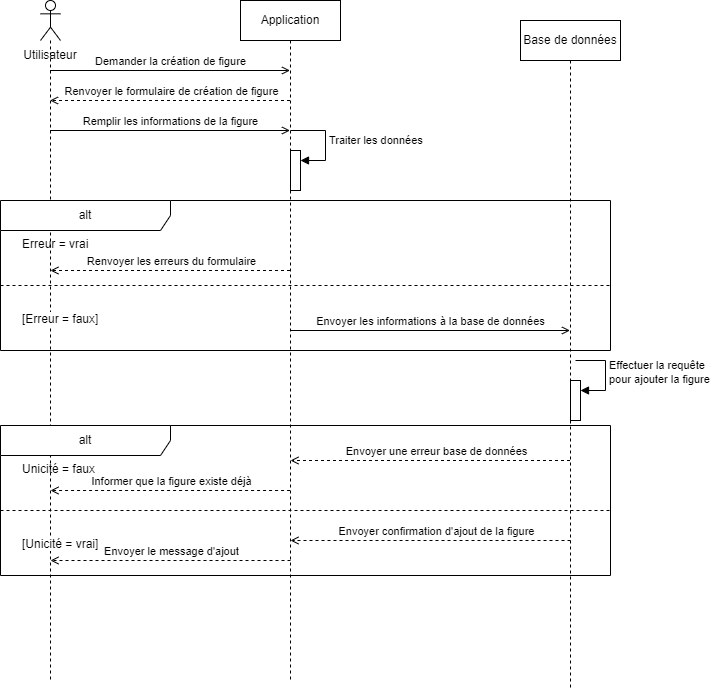

The diagram above was exported from draw.io. Its source (the exported page's mxGraphModel, read from the mxfile embedded in the PNG):
<mxGraphModel dx="1285" dy="866" grid="1" gridSize="10" guides="1" tooltips="1" connect="1" arrows="1" fold="1" page="1" pageScale="1" pageWidth="850" pageHeight="1100" math="0" shadow="0">
  <root>
    <mxCell id="0" />
    <mxCell id="1" parent="0" />
    <mxCell id="ZH5rdKN1s4bDCJEwxosC-1" value="" style="shape=umlLifeline;perimeter=lifelinePerimeter;whiteSpace=wrap;html=1;container=1;dropTarget=0;collapsible=0;recursiveResize=0;outlineConnect=0;portConstraint=eastwest;newEdgeStyle={&quot;curved&quot;:0,&quot;rounded&quot;:0};participant=umlActor;" parent="1" vertex="1">
      <mxGeometry x="90" y="50" width="20" height="680" as="geometry" />
    </mxCell>
    <mxCell id="ZH5rdKN1s4bDCJEwxosC-2" value="Application" style="shape=umlLifeline;perimeter=lifelinePerimeter;whiteSpace=wrap;html=1;container=1;dropTarget=0;collapsible=0;recursiveResize=0;outlineConnect=0;portConstraint=eastwest;newEdgeStyle={&quot;curved&quot;:0,&quot;rounded&quot;:0};" parent="1" vertex="1">
      <mxGeometry x="290" y="50" width="100" height="680" as="geometry" />
    </mxCell>
    <mxCell id="ZH5rdKN1s4bDCJEwxosC-11" value="" style="html=1;points=[[0,0,0,0,5],[0,1,0,0,-5],[1,0,0,0,5],[1,1,0,0,-5]];perimeter=orthogonalPerimeter;outlineConnect=0;targetShapes=umlLifeline;portConstraint=eastwest;newEdgeStyle={&quot;curved&quot;:0,&quot;rounded&quot;:0};" parent="ZH5rdKN1s4bDCJEwxosC-2" vertex="1">
      <mxGeometry x="50" y="150" width="10" height="40" as="geometry" />
    </mxCell>
    <mxCell id="ZH5rdKN1s4bDCJEwxosC-12" value="Traiter les données" style="html=1;align=left;spacingLeft=2;endArrow=block;rounded=0;edgeStyle=orthogonalEdgeStyle;curved=0;rounded=0;" parent="ZH5rdKN1s4bDCJEwxosC-2" target="ZH5rdKN1s4bDCJEwxosC-11" edge="1">
      <mxGeometry x="0.0081" relative="1" as="geometry">
        <mxPoint x="50" y="130" as="sourcePoint" />
        <Array as="points">
          <mxPoint x="85" y="160" />
        </Array>
        <mxPoint as="offset" />
      </mxGeometry>
    </mxCell>
    <mxCell id="ZH5rdKN1s4bDCJEwxosC-3" value="Base de données" style="shape=umlLifeline;perimeter=lifelinePerimeter;whiteSpace=wrap;html=1;container=1;dropTarget=0;collapsible=0;recursiveResize=0;outlineConnect=0;portConstraint=eastwest;newEdgeStyle={&quot;curved&quot;:0,&quot;rounded&quot;:0};" parent="1" vertex="1">
      <mxGeometry x="570" y="70" width="100" height="670" as="geometry" />
    </mxCell>
    <mxCell id="ZH5rdKN1s4bDCJEwxosC-20" value="" style="html=1;points=[[0,0,0,0,5],[0,1,0,0,-5],[1,0,0,0,5],[1,1,0,0,-5]];perimeter=orthogonalPerimeter;outlineConnect=0;targetShapes=umlLifeline;portConstraint=eastwest;newEdgeStyle={&quot;curved&quot;:0,&quot;rounded&quot;:0};" parent="ZH5rdKN1s4bDCJEwxosC-3" vertex="1">
      <mxGeometry x="50" y="360" width="10" height="40" as="geometry" />
    </mxCell>
    <mxCell id="ZH5rdKN1s4bDCJEwxosC-21" value="Effectuer la requête&lt;br&gt;pour ajouter la figure" style="html=1;align=left;spacingLeft=2;endArrow=block;rounded=0;edgeStyle=orthogonalEdgeStyle;curved=0;rounded=0;" parent="ZH5rdKN1s4bDCJEwxosC-3" target="ZH5rdKN1s4bDCJEwxosC-20" edge="1">
      <mxGeometry relative="1" as="geometry">
        <mxPoint x="55" y="340" as="sourcePoint" />
        <Array as="points">
          <mxPoint x="85" y="370" />
        </Array>
      </mxGeometry>
    </mxCell>
    <mxCell id="ZH5rdKN1s4bDCJEwxosC-5" value="Utilisateur" style="text;html=1;strokeColor=none;fillColor=none;align=center;verticalAlign=middle;whiteSpace=wrap;rounded=0;" parent="1" vertex="1">
      <mxGeometry x="70" y="90" width="60" height="30" as="geometry" />
    </mxCell>
    <mxCell id="ZH5rdKN1s4bDCJEwxosC-6" value="Demander la création de figure" style="html=1;verticalAlign=bottom;labelBackgroundColor=none;endArrow=open;endFill=0;rounded=0;" parent="1" edge="1">
      <mxGeometry width="160" relative="1" as="geometry">
        <mxPoint x="99.5" y="120" as="sourcePoint" />
        <mxPoint x="339.5" y="120" as="targetPoint" />
      </mxGeometry>
    </mxCell>
    <mxCell id="ZH5rdKN1s4bDCJEwxosC-8" value="" style="html=1;verticalAlign=bottom;labelBackgroundColor=none;endArrow=open;endFill=0;dashed=1;rounded=0;" parent="1" edge="1">
      <mxGeometry width="160" relative="1" as="geometry">
        <mxPoint x="339.5" y="150" as="sourcePoint" />
        <mxPoint x="99.5" y="150" as="targetPoint" />
      </mxGeometry>
    </mxCell>
    <mxCell id="ZH5rdKN1s4bDCJEwxosC-9" value="Renvoyer le formulaire de création de figure" style="edgeLabel;html=1;align=center;verticalAlign=middle;resizable=0;points=[];" parent="ZH5rdKN1s4bDCJEwxosC-8" vertex="1" connectable="0">
      <mxGeometry x="-0.2542" y="2" relative="1" as="geometry">
        <mxPoint x="-30" y="-12" as="offset" />
      </mxGeometry>
    </mxCell>
    <mxCell id="ZH5rdKN1s4bDCJEwxosC-10" value="Remplir les informations de la figure" style="html=1;verticalAlign=bottom;labelBackgroundColor=none;endArrow=open;endFill=0;rounded=0;" parent="1" edge="1">
      <mxGeometry width="160" relative="1" as="geometry">
        <mxPoint x="99.5" y="180" as="sourcePoint" />
        <mxPoint x="339.5" y="180" as="targetPoint" />
        <mxPoint as="offset" />
      </mxGeometry>
    </mxCell>
    <mxCell id="ZH5rdKN1s4bDCJEwxosC-13" value="alt" style="shape=umlFrame;whiteSpace=wrap;html=1;pointerEvents=0;recursiveResize=0;container=1;collapsible=0;width=170;" parent="1" vertex="1">
      <mxGeometry x="50" y="250" width="610" height="150" as="geometry" />
    </mxCell>
    <mxCell id="ZH5rdKN1s4bDCJEwxosC-14" value="Erreur = vrai" style="text;html=1;" parent="ZH5rdKN1s4bDCJEwxosC-13" vertex="1">
      <mxGeometry width="100" height="20" relative="1" as="geometry">
        <mxPoint x="20" y="30" as="offset" />
      </mxGeometry>
    </mxCell>
    <mxCell id="ZH5rdKN1s4bDCJEwxosC-15" value="[Erreur = faux]" style="line;strokeWidth=1;dashed=1;labelPosition=center;verticalLabelPosition=bottom;align=left;verticalAlign=top;spacingLeft=20;spacingTop=15;html=1;whiteSpace=wrap;" parent="ZH5rdKN1s4bDCJEwxosC-13" vertex="1">
      <mxGeometry y="80" width="610" height="10" as="geometry" />
    </mxCell>
    <mxCell id="ZH5rdKN1s4bDCJEwxosC-16" value="" style="html=1;verticalAlign=bottom;labelBackgroundColor=none;endArrow=open;endFill=0;dashed=1;rounded=0;" parent="ZH5rdKN1s4bDCJEwxosC-13" edge="1">
      <mxGeometry width="160" relative="1" as="geometry">
        <mxPoint x="289.5" y="70" as="sourcePoint" />
        <mxPoint x="49.928571428571445" y="70" as="targetPoint" />
      </mxGeometry>
    </mxCell>
    <mxCell id="ZH5rdKN1s4bDCJEwxosC-17" value="Renvoyer les erreurs du formulaire" style="edgeLabel;html=1;align=center;verticalAlign=middle;resizable=0;points=[];" parent="ZH5rdKN1s4bDCJEwxosC-16" vertex="1" connectable="0">
      <mxGeometry x="-0.2542" y="2" relative="1" as="geometry">
        <mxPoint x="-30" y="-12" as="offset" />
      </mxGeometry>
    </mxCell>
    <mxCell id="ZH5rdKN1s4bDCJEwxosC-18" value="Envoyer les informations à la base de données" style="html=1;verticalAlign=bottom;labelBackgroundColor=none;endArrow=open;endFill=0;rounded=0;" parent="ZH5rdKN1s4bDCJEwxosC-13" edge="1">
      <mxGeometry width="160" relative="1" as="geometry">
        <mxPoint x="289.66666666666674" y="130" as="sourcePoint" />
        <mxPoint x="569.5000000000002" y="130" as="targetPoint" />
      </mxGeometry>
    </mxCell>
    <mxCell id="ZH5rdKN1s4bDCJEwxosC-23" value="alt" style="shape=umlFrame;whiteSpace=wrap;html=1;pointerEvents=0;recursiveResize=0;container=1;collapsible=0;width=170;" parent="1" vertex="1">
      <mxGeometry x="50" y="475" width="610" height="150" as="geometry" />
    </mxCell>
    <mxCell id="ZH5rdKN1s4bDCJEwxosC-24" value="Unicité = faux" style="text;html=1;" parent="ZH5rdKN1s4bDCJEwxosC-23" vertex="1">
      <mxGeometry width="100" height="20" relative="1" as="geometry">
        <mxPoint x="20" y="30" as="offset" />
      </mxGeometry>
    </mxCell>
    <mxCell id="ZH5rdKN1s4bDCJEwxosC-25" value="[Unicité = vrai]" style="line;strokeWidth=1;dashed=1;labelPosition=center;verticalLabelPosition=bottom;align=left;verticalAlign=top;spacingLeft=20;spacingTop=15;html=1;whiteSpace=wrap;" parent="ZH5rdKN1s4bDCJEwxosC-23" vertex="1">
      <mxGeometry y="80" width="610" height="10" as="geometry" />
    </mxCell>
    <mxCell id="ZH5rdKN1s4bDCJEwxosC-26" value="" style="html=1;verticalAlign=bottom;labelBackgroundColor=none;endArrow=open;endFill=0;dashed=1;rounded=0;" parent="ZH5rdKN1s4bDCJEwxosC-23" source="ZH5rdKN1s4bDCJEwxosC-3" edge="1">
      <mxGeometry width="160" relative="1" as="geometry">
        <mxPoint x="529.5699999999999" y="35" as="sourcePoint" />
        <mxPoint x="289.99857142857144" y="35" as="targetPoint" />
      </mxGeometry>
    </mxCell>
    <mxCell id="ZH5rdKN1s4bDCJEwxosC-27" value="Envoyer une erreur base de données" style="edgeLabel;html=1;align=center;verticalAlign=middle;resizable=0;points=[];" parent="ZH5rdKN1s4bDCJEwxosC-26" vertex="1" connectable="0">
      <mxGeometry x="-0.2542" y="2" relative="1" as="geometry">
        <mxPoint x="-30" y="-12" as="offset" />
      </mxGeometry>
    </mxCell>
    <mxCell id="ZH5rdKN1s4bDCJEwxosC-29" value="" style="html=1;verticalAlign=bottom;labelBackgroundColor=none;endArrow=open;endFill=0;dashed=1;rounded=0;" parent="ZH5rdKN1s4bDCJEwxosC-23" edge="1">
      <mxGeometry width="160" relative="1" as="geometry">
        <mxPoint x="289.57" y="65" as="sourcePoint" />
        <mxPoint x="49.99857142857144" y="65" as="targetPoint" />
      </mxGeometry>
    </mxCell>
    <mxCell id="ZH5rdKN1s4bDCJEwxosC-30" value="Informer que la figure existe déjà" style="edgeLabel;html=1;align=center;verticalAlign=middle;resizable=0;points=[];" parent="ZH5rdKN1s4bDCJEwxosC-29" vertex="1" connectable="0">
      <mxGeometry x="-0.2542" y="2" relative="1" as="geometry">
        <mxPoint x="-30" y="-12" as="offset" />
      </mxGeometry>
    </mxCell>
    <mxCell id="ZH5rdKN1s4bDCJEwxosC-31" value="" style="html=1;verticalAlign=bottom;labelBackgroundColor=none;endArrow=open;endFill=0;dashed=1;rounded=0;" parent="ZH5rdKN1s4bDCJEwxosC-23" edge="1">
      <mxGeometry width="160" relative="1" as="geometry">
        <mxPoint x="570" y="115" as="sourcePoint" />
        <mxPoint x="289.99857142857144" y="115" as="targetPoint" />
      </mxGeometry>
    </mxCell>
    <mxCell id="ZH5rdKN1s4bDCJEwxosC-32" value="Envoyer confirmation d'ajout de la figure" style="edgeLabel;html=1;align=center;verticalAlign=middle;resizable=0;points=[];" parent="ZH5rdKN1s4bDCJEwxosC-31" vertex="1" connectable="0">
      <mxGeometry x="-0.2542" y="2" relative="1" as="geometry">
        <mxPoint x="-30" y="-12" as="offset" />
      </mxGeometry>
    </mxCell>
    <mxCell id="ZH5rdKN1s4bDCJEwxosC-33" value="" style="html=1;verticalAlign=bottom;labelBackgroundColor=none;endArrow=open;endFill=0;dashed=1;rounded=0;" parent="ZH5rdKN1s4bDCJEwxosC-23" edge="1">
      <mxGeometry width="160" relative="1" as="geometry">
        <mxPoint x="290" y="135" as="sourcePoint" />
        <mxPoint x="49.99857142857144" y="135" as="targetPoint" />
      </mxGeometry>
    </mxCell>
    <mxCell id="ZH5rdKN1s4bDCJEwxosC-34" value="Envoyer le message d'ajout" style="edgeLabel;html=1;align=center;verticalAlign=middle;resizable=0;points=[];" parent="ZH5rdKN1s4bDCJEwxosC-33" vertex="1" connectable="0">
      <mxGeometry x="-0.2542" y="2" relative="1" as="geometry">
        <mxPoint x="-30" y="-12" as="offset" />
      </mxGeometry>
    </mxCell>
  </root>
</mxGraphModel>